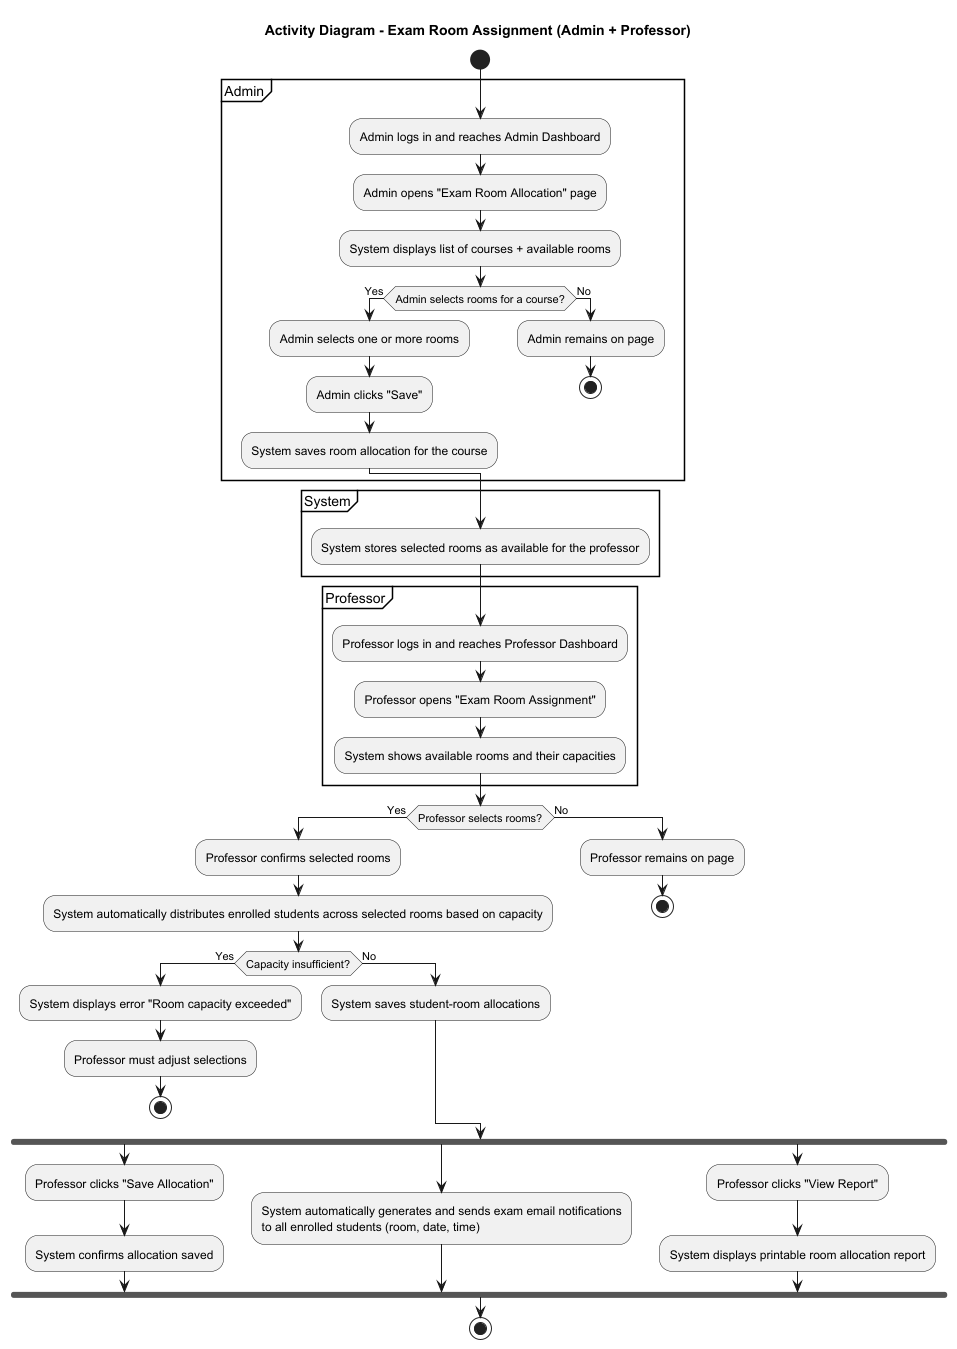

The diagram above was rendered by PlantUML. Its source (embedded in the PNG):
@startuml
title Activity Diagram - Exam Room Assignment (Admin + Professor)

start

partition Admin {
    :Admin logs in and reaches Admin Dashboard;

    :Admin opens "Exam Room Allocation" page;

    :System displays list of courses + available rooms;

    if (Admin selects rooms for a course?) then (Yes)
        :Admin selects one or more rooms;
        :Admin clicks "Save";
        :System saves room allocation for the course;
    else (No)
        :Admin remains on page;
        stop
    endif
}

partition System {
    :System stores selected rooms as available for the professor;
}

partition Professor {
    :Professor logs in and reaches Professor Dashboard;

    :Professor opens "Exam Room Assignment";

    :System shows available rooms and their capacities;
}

if (Professor selects rooms?) then (Yes)
    :Professor confirms selected rooms;

    :System automatically distributes enrolled students across selected rooms based on capacity;

    if (Capacity insufficient?) then (Yes)
        :System displays error "Room capacity exceeded";
        :Professor must adjust selections;
        stop
    else (No)
        :System saves student-room allocations;
    endif

else (No)
    :Professor remains on page;
    stop
endif

fork
    :Professor clicks "Save Allocation";
    :System confirms allocation saved;
fork again
    :System automatically generates and sends exam email notifications  
    to all enrolled students (room, date, time);
fork again
    :Professor clicks "View Report";
    :System displays printable room allocation report;
end fork

stop

@enduml